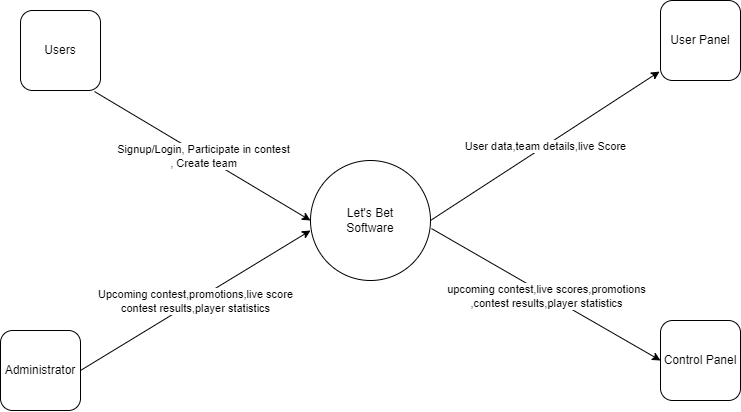

The diagram above was exported from draw.io. Its source (the exported page's mxGraphModel, read from the mxfile embedded in the PNG):
<mxGraphModel dx="934" dy="534" grid="1" gridSize="10" guides="1" tooltips="1" connect="1" arrows="1" fold="1" page="1" pageScale="1" pageWidth="850" pageHeight="1100" math="0" shadow="0">
  <root>
    <mxCell id="0" />
    <mxCell id="1" parent="0" />
    <mxCell id="8HwFYjSK2kJIIk0mk3UB-1" value="Let's Bet&lt;br&gt;Software" style="ellipse;whiteSpace=wrap;html=1;aspect=fixed;" parent="1" vertex="1">
      <mxGeometry x="330" y="270" width="120" height="120" as="geometry" />
    </mxCell>
    <mxCell id="8HwFYjSK2kJIIk0mk3UB-6" value="Users" style="whiteSpace=wrap;html=1;aspect=fixed;rounded=1;" parent="1" vertex="1">
      <mxGeometry x="40" y="120" width="80" height="80" as="geometry" />
    </mxCell>
    <mxCell id="8HwFYjSK2kJIIk0mk3UB-8" value="Administrator" style="whiteSpace=wrap;html=1;aspect=fixed;rounded=1;" parent="1" vertex="1">
      <mxGeometry x="20" y="440" width="80" height="80" as="geometry" />
    </mxCell>
    <mxCell id="8HwFYjSK2kJIIk0mk3UB-16" value="" style="endArrow=classic;html=1;rounded=0;exitX=0.925;exitY=1.013;exitDx=0;exitDy=0;exitPerimeter=0;entryX=0;entryY=0.5;entryDx=0;entryDy=0;" parent="1" source="8HwFYjSK2kJIIk0mk3UB-6" target="8HwFYjSK2kJIIk0mk3UB-1" edge="1">
      <mxGeometry relative="1" as="geometry">
        <mxPoint x="370" y="300" as="sourcePoint" />
        <mxPoint x="470" y="300" as="targetPoint" />
      </mxGeometry>
    </mxCell>
    <mxCell id="8HwFYjSK2kJIIk0mk3UB-17" value="Signup/Login, Participate in contest &lt;br&gt;, Create team" style="edgeLabel;resizable=0;html=1;;align=center;verticalAlign=middle;" parent="8HwFYjSK2kJIIk0mk3UB-16" connectable="0" vertex="1">
      <mxGeometry relative="1" as="geometry" />
    </mxCell>
    <mxCell id="8HwFYjSK2kJIIk0mk3UB-21" value="User Panel" style="whiteSpace=wrap;html=1;aspect=fixed;rounded=1;" parent="1" vertex="1">
      <mxGeometry x="680" y="110" width="80" height="80" as="geometry" />
    </mxCell>
    <mxCell id="8HwFYjSK2kJIIk0mk3UB-31" value="" style="endArrow=classic;html=1;rounded=0;entryX=-0.012;entryY=0.888;entryDx=0;entryDy=0;entryPerimeter=0;exitX=1;exitY=0.5;exitDx=0;exitDy=0;" parent="1" source="8HwFYjSK2kJIIk0mk3UB-1" target="8HwFYjSK2kJIIk0mk3UB-21" edge="1">
      <mxGeometry relative="1" as="geometry">
        <mxPoint x="350" y="270" as="sourcePoint" />
        <mxPoint x="450" y="270" as="targetPoint" />
      </mxGeometry>
    </mxCell>
    <mxCell id="8HwFYjSK2kJIIk0mk3UB-32" value="User data,team details,live Score" style="edgeLabel;resizable=0;html=1;;align=center;verticalAlign=middle;" parent="8HwFYjSK2kJIIk0mk3UB-31" connectable="0" vertex="1">
      <mxGeometry relative="1" as="geometry" />
    </mxCell>
    <mxCell id="8HwFYjSK2kJIIk0mk3UB-33" value="" style="endArrow=classic;html=1;rounded=0;exitX=1;exitY=0.5;exitDx=0;exitDy=0;" parent="1" source="8HwFYjSK2kJIIk0mk3UB-8" edge="1">
      <mxGeometry relative="1" as="geometry">
        <mxPoint x="350" y="270" as="sourcePoint" />
        <mxPoint x="330" y="340" as="targetPoint" />
      </mxGeometry>
    </mxCell>
    <mxCell id="8HwFYjSK2kJIIk0mk3UB-34" value="Upcoming contest,promotions,live score&lt;div&gt;contest results,player statistics&lt;/div&gt;" style="edgeLabel;resizable=0;html=1;;align=center;verticalAlign=middle;" parent="8HwFYjSK2kJIIk0mk3UB-33" connectable="0" vertex="1">
      <mxGeometry relative="1" as="geometry" />
    </mxCell>
    <mxCell id="8HwFYjSK2kJIIk0mk3UB-36" value="Control Panel" style="whiteSpace=wrap;html=1;aspect=fixed;rounded=1;" parent="1" vertex="1">
      <mxGeometry x="680" y="430" width="80" height="80" as="geometry" />
    </mxCell>
    <mxCell id="8HwFYjSK2kJIIk0mk3UB-37" value="" style="endArrow=classic;html=1;rounded=0;entryX=0;entryY=0.5;entryDx=0;entryDy=0;exitX=1.008;exitY=0.567;exitDx=0;exitDy=0;exitPerimeter=0;" parent="1" source="8HwFYjSK2kJIIk0mk3UB-1" target="8HwFYjSK2kJIIk0mk3UB-36" edge="1">
      <mxGeometry relative="1" as="geometry">
        <mxPoint x="350" y="270" as="sourcePoint" />
        <mxPoint x="450" y="270" as="targetPoint" />
      </mxGeometry>
    </mxCell>
    <mxCell id="8HwFYjSK2kJIIk0mk3UB-39" value="upcoming contest,live scores,promotions&lt;div&gt;,contest results,player statistics&lt;/div&gt;" style="edgeLabel;html=1;align=center;verticalAlign=middle;resizable=0;points=[];" parent="8HwFYjSK2kJIIk0mk3UB-37" vertex="1" connectable="0">
      <mxGeometry x="0.0041" y="-1" relative="1" as="geometry">
        <mxPoint as="offset" />
      </mxGeometry>
    </mxCell>
  </root>
</mxGraphModel>